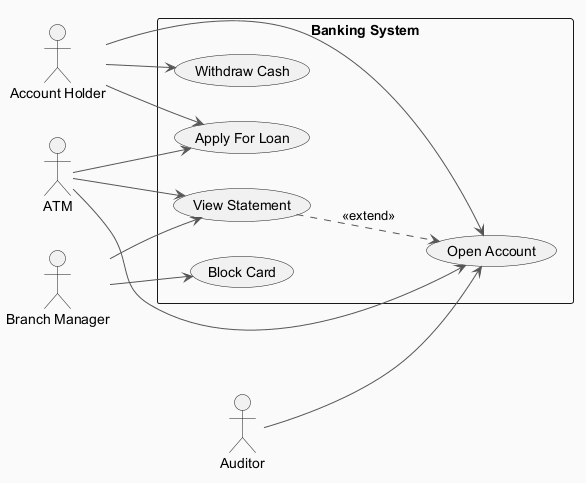

The diagram above was rendered by PlantUML. Its source (embedded in the PNG):
@startuml
skinparam backgroundColor #FAFAFA
skinparam classBackgroundColor #FFF3E0
skinparam classBorderColor #E65100
skinparam ArrowColor #555555
left to right direction
actor "Account Holder" as AH
actor "Branch Manager" as BM
actor "Auditor" as A
actor "ATM" as A1
rectangle "Banking System" {
  usecase "Open Account" as UC_OpenAccount
  usecase "View Statement" as UC_ViewStatement
  usecase "Block Card" as UC_BlockCard
  usecase "Withdraw Cash" as UC_WithdrawCash
  usecase "Apply For Loan" as UC_ApplyForLoan
}
AH --> UC_OpenAccount
AH --> UC_ApplyForLoan
AH --> UC_WithdrawCash
BM --> UC_BlockCard
BM --> UC_ViewStatement
A --> UC_OpenAccount
A1 --> UC_ViewStatement
A1 --> UC_ApplyForLoan
A1 --> UC_OpenAccount
UC_ViewStatement ..> UC_OpenAccount : <<extend>>
@enduml